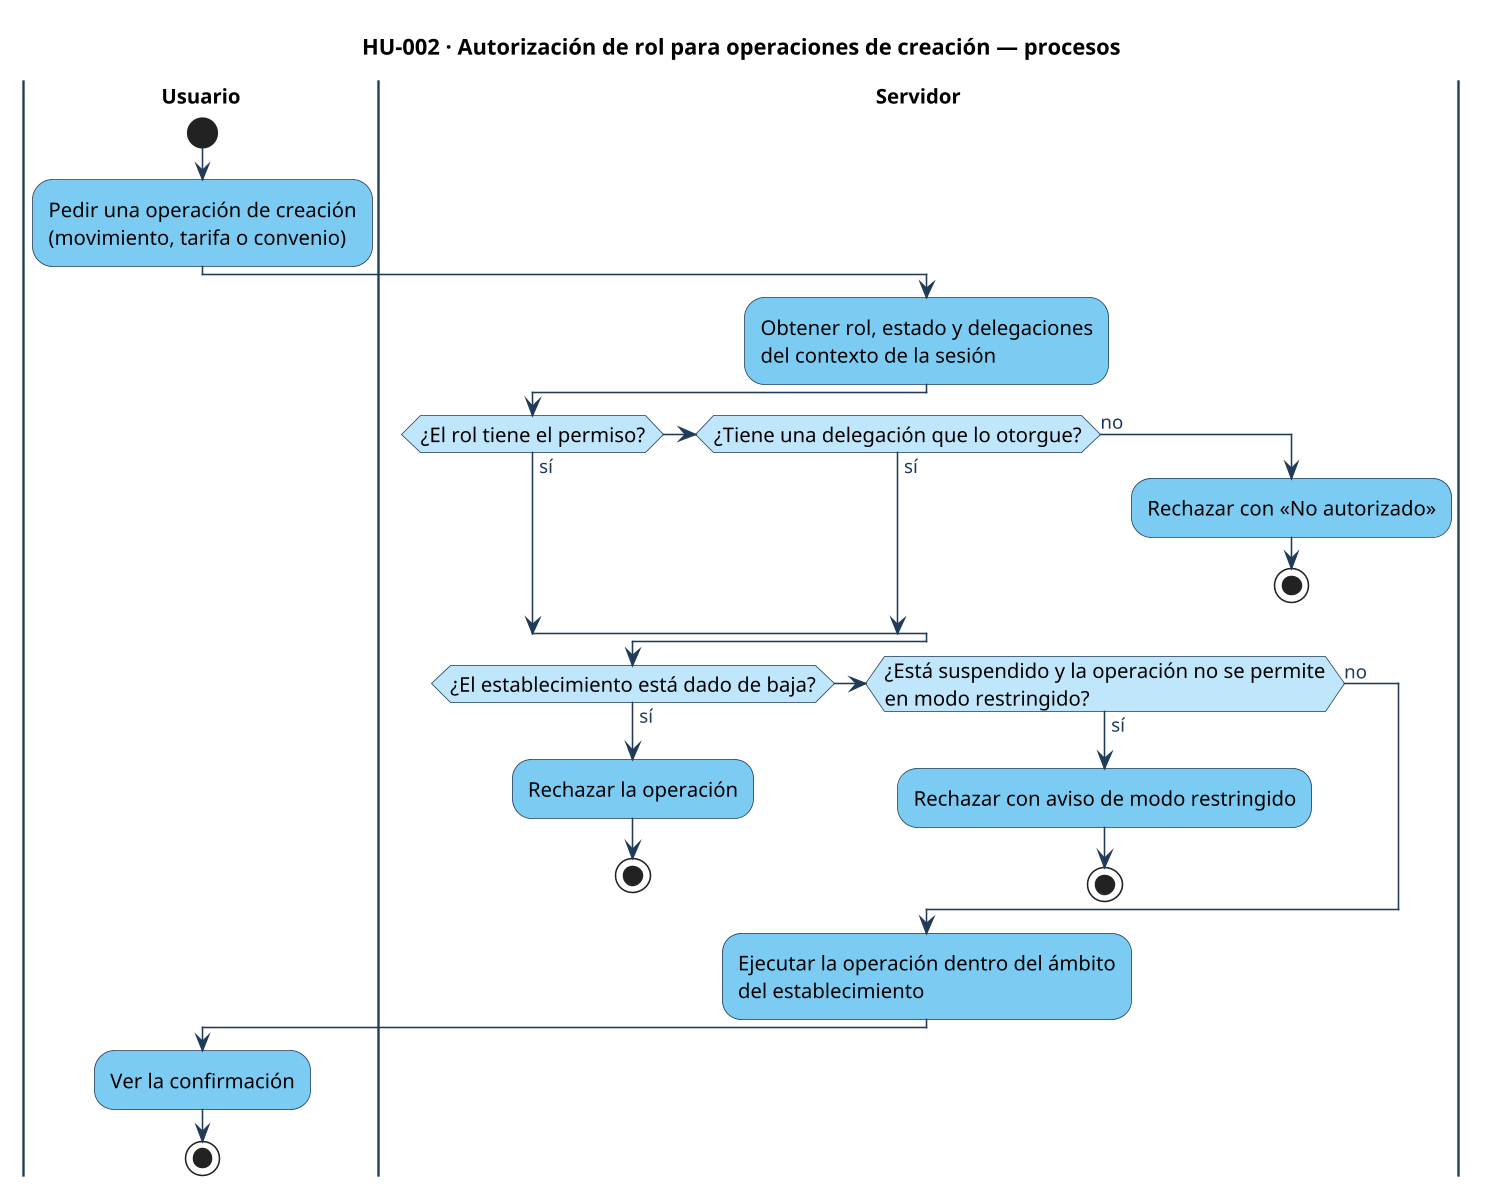

The diagram above was rendered by PlantUML. Its source (embedded in the PNG):
@startuml hu-002-procesos
skinparamlocked dpi 150
!include ../estilo.iuml
title HU-002 · Autorización de rol para operaciones de creación — procesos
|Usuario|
start
:Pedir una operación de creación\n(movimiento, tarifa o convenio);
|Servidor|
:Obtener rol, estado y delegaciones\ndel contexto de la sesión;
if (¿El rol tiene el permiso?) then (sí)
elseif (¿Tiene una delegación que lo otorgue?) then (sí)
else (no)
  :Rechazar con «No autorizado»;
  stop
endif
if (¿El establecimiento está dado de baja?) then (sí)
  :Rechazar la operación;
  stop
elseif (¿Está suspendido y la operación no se permite\nen modo restringido?) then (sí)
  :Rechazar con aviso de modo restringido;
  stop
else (no)
endif
:Ejecutar la operación dentro del ámbito\ndel establecimiento;
|Usuario|
:Ver la confirmación;
stop
@enduml